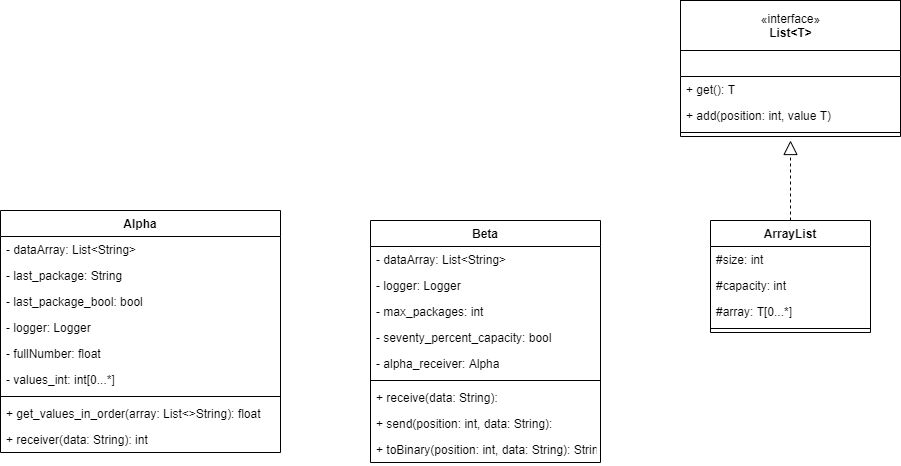

The diagram above was exported from draw.io. Its source (the exported page's mxGraphModel, read from the mxfile embedded in the PNG):
<mxGraphModel dx="2249" dy="1931" grid="1" gridSize="10" guides="1" tooltips="1" connect="1" arrows="1" fold="1" page="1" pageScale="1" pageWidth="827" pageHeight="1169" math="0" shadow="0">
  <root>
    <mxCell id="0" />
    <mxCell id="1" parent="0" />
    <mxCell id="3pyg6JyvyF72bWWiIsvR-11" value="ArrayList" style="swimlane;fontStyle=1;align=center;verticalAlign=top;childLayout=stackLayout;horizontal=1;startSize=26;horizontalStack=0;resizeParent=1;resizeParentMax=0;resizeLast=0;collapsible=1;marginBottom=0;" parent="1" vertex="1">
      <mxGeometry x="660" y="70" width="160" height="112" as="geometry" />
    </mxCell>
    <mxCell id="3pyg6JyvyF72bWWiIsvR-12" value="#size: int" style="text;strokeColor=none;fillColor=none;align=left;verticalAlign=top;spacingLeft=4;spacingRight=4;overflow=hidden;rotatable=0;points=[[0,0.5],[1,0.5]];portConstraint=eastwest;" parent="3pyg6JyvyF72bWWiIsvR-11" vertex="1">
      <mxGeometry y="26" width="160" height="26" as="geometry" />
    </mxCell>
    <mxCell id="3pyg6JyvyF72bWWiIsvR-15" value="#capacity: int" style="text;strokeColor=none;fillColor=none;align=left;verticalAlign=top;spacingLeft=4;spacingRight=4;overflow=hidden;rotatable=0;points=[[0,0.5],[1,0.5]];portConstraint=eastwest;" parent="3pyg6JyvyF72bWWiIsvR-11" vertex="1">
      <mxGeometry y="52" width="160" height="26" as="geometry" />
    </mxCell>
    <mxCell id="3pyg6JyvyF72bWWiIsvR-16" value="#array: T[0...*]" style="text;strokeColor=none;fillColor=none;align=left;verticalAlign=top;spacingLeft=4;spacingRight=4;overflow=hidden;rotatable=0;points=[[0,0.5],[1,0.5]];portConstraint=eastwest;" parent="3pyg6JyvyF72bWWiIsvR-11" vertex="1">
      <mxGeometry y="78" width="160" height="26" as="geometry" />
    </mxCell>
    <mxCell id="3pyg6JyvyF72bWWiIsvR-13" value="" style="line;strokeWidth=1;fillColor=none;align=left;verticalAlign=middle;spacingTop=-1;spacingLeft=3;spacingRight=3;rotatable=0;labelPosition=right;points=[];portConstraint=eastwest;" parent="3pyg6JyvyF72bWWiIsvR-11" vertex="1">
      <mxGeometry y="104" width="160" height="8" as="geometry" />
    </mxCell>
    <mxCell id="3pyg6JyvyF72bWWiIsvR-17" value="" style="swimlane;fontStyle=1;align=center;verticalAlign=top;childLayout=stackLayout;horizontal=1;startSize=26;horizontalStack=0;resizeParent=1;resizeParentMax=0;resizeLast=0;collapsible=1;marginBottom=0;" parent="1" vertex="1">
      <mxGeometry x="630" y="-100" width="220" height="86" as="geometry" />
    </mxCell>
    <mxCell id="q6WIZ7CDkjz0YTqA97Gx-1" value="+ get(): T" style="text;strokeColor=none;fillColor=none;align=left;verticalAlign=top;spacingLeft=4;spacingRight=4;overflow=hidden;rotatable=0;points=[[0,0.5],[1,0.5]];portConstraint=eastwest;" vertex="1" parent="3pyg6JyvyF72bWWiIsvR-17">
      <mxGeometry y="26" width="220" height="26" as="geometry" />
    </mxCell>
    <mxCell id="3pyg6JyvyF72bWWiIsvR-22" value="+ add(position: int, value T)" style="text;strokeColor=none;fillColor=none;align=left;verticalAlign=top;spacingLeft=4;spacingRight=4;overflow=hidden;rotatable=0;points=[[0,0.5],[1,0.5]];portConstraint=eastwest;" parent="3pyg6JyvyF72bWWiIsvR-17" vertex="1">
      <mxGeometry y="52" width="220" height="26" as="geometry" />
    </mxCell>
    <mxCell id="3pyg6JyvyF72bWWiIsvR-21" value="" style="line;strokeWidth=1;fillColor=none;align=left;verticalAlign=middle;spacingTop=-1;spacingLeft=3;spacingRight=3;rotatable=0;labelPosition=right;points=[];portConstraint=eastwest;" parent="3pyg6JyvyF72bWWiIsvR-17" vertex="1">
      <mxGeometry y="78" width="220" height="8" as="geometry" />
    </mxCell>
    <mxCell id="3pyg6JyvyF72bWWiIsvR-23" value="«interface»&lt;br&gt;&lt;b&gt;List&amp;lt;T&amp;gt;&lt;br&gt;&lt;/b&gt;" style="html=1;" parent="1" vertex="1">
      <mxGeometry x="630" y="-150" width="220" height="50" as="geometry" />
    </mxCell>
    <mxCell id="3pyg6JyvyF72bWWiIsvR-25" value="" style="endArrow=block;dashed=1;endFill=0;endSize=12;html=1;exitX=0.5;exitY=0;exitDx=0;exitDy=0;" parent="1" source="3pyg6JyvyF72bWWiIsvR-11" edge="1">
      <mxGeometry width="160" relative="1" as="geometry">
        <mxPoint x="620" y="10" as="sourcePoint" />
        <mxPoint x="740" y="-10" as="targetPoint" />
      </mxGeometry>
    </mxCell>
    <mxCell id="ENeLTp_Y3hsaej0Twlrv-1" value="Beta" style="swimlane;fontStyle=1;align=center;verticalAlign=top;childLayout=stackLayout;horizontal=1;startSize=26;horizontalStack=0;resizeParent=1;resizeParentMax=0;resizeLast=0;collapsible=1;marginBottom=0;" parent="1" vertex="1">
      <mxGeometry x="320" y="70" width="230" height="242" as="geometry" />
    </mxCell>
    <mxCell id="ENeLTp_Y3hsaej0Twlrv-2" value="- dataArray: List&lt;String&gt;" style="text;strokeColor=none;fillColor=none;align=left;verticalAlign=top;spacingLeft=4;spacingRight=4;overflow=hidden;rotatable=0;points=[[0,0.5],[1,0.5]];portConstraint=eastwest;" parent="ENeLTp_Y3hsaej0Twlrv-1" vertex="1">
      <mxGeometry y="26" width="230" height="26" as="geometry" />
    </mxCell>
    <mxCell id="q6WIZ7CDkjz0YTqA97Gx-3" value="- logger: Logger" style="text;strokeColor=none;fillColor=none;align=left;verticalAlign=top;spacingLeft=4;spacingRight=4;overflow=hidden;rotatable=0;points=[[0,0.5],[1,0.5]];portConstraint=eastwest;" vertex="1" parent="ENeLTp_Y3hsaej0Twlrv-1">
      <mxGeometry y="52" width="230" height="26" as="geometry" />
    </mxCell>
    <mxCell id="q6WIZ7CDkjz0YTqA97Gx-5" value="- max_packages: int" style="text;strokeColor=none;fillColor=none;align=left;verticalAlign=top;spacingLeft=4;spacingRight=4;overflow=hidden;rotatable=0;points=[[0,0.5],[1,0.5]];portConstraint=eastwest;" vertex="1" parent="ENeLTp_Y3hsaej0Twlrv-1">
      <mxGeometry y="78" width="230" height="26" as="geometry" />
    </mxCell>
    <mxCell id="q6WIZ7CDkjz0YTqA97Gx-6" value="- seventy_percent_capacity: bool" style="text;strokeColor=none;fillColor=none;align=left;verticalAlign=top;spacingLeft=4;spacingRight=4;overflow=hidden;rotatable=0;points=[[0,0.5],[1,0.5]];portConstraint=eastwest;" vertex="1" parent="ENeLTp_Y3hsaej0Twlrv-1">
      <mxGeometry y="104" width="230" height="26" as="geometry" />
    </mxCell>
    <mxCell id="q6WIZ7CDkjz0YTqA97Gx-4" value="- alpha_receiver: Alpha" style="text;strokeColor=none;fillColor=none;align=left;verticalAlign=top;spacingLeft=4;spacingRight=4;overflow=hidden;rotatable=0;points=[[0,0.5],[1,0.5]];portConstraint=eastwest;" vertex="1" parent="ENeLTp_Y3hsaej0Twlrv-1">
      <mxGeometry y="130" width="230" height="26" as="geometry" />
    </mxCell>
    <mxCell id="ENeLTp_Y3hsaej0Twlrv-5" value="" style="line;strokeWidth=1;fillColor=none;align=left;verticalAlign=middle;spacingTop=-1;spacingLeft=3;spacingRight=3;rotatable=0;labelPosition=right;points=[];portConstraint=eastwest;" parent="ENeLTp_Y3hsaej0Twlrv-1" vertex="1">
      <mxGeometry y="156" width="230" height="8" as="geometry" />
    </mxCell>
    <mxCell id="ENeLTp_Y3hsaej0Twlrv-6" value="+ receive(data: String): " style="text;strokeColor=none;fillColor=none;align=left;verticalAlign=top;spacingLeft=4;spacingRight=4;overflow=hidden;rotatable=0;points=[[0,0.5],[1,0.5]];portConstraint=eastwest;" parent="ENeLTp_Y3hsaej0Twlrv-1" vertex="1">
      <mxGeometry y="164" width="230" height="26" as="geometry" />
    </mxCell>
    <mxCell id="ENeLTp_Y3hsaej0Twlrv-7" value="+ send(position: int, data: String): " style="text;strokeColor=none;fillColor=none;align=left;verticalAlign=top;spacingLeft=4;spacingRight=4;overflow=hidden;rotatable=0;points=[[0,0.5],[1,0.5]];portConstraint=eastwest;" parent="ENeLTp_Y3hsaej0Twlrv-1" vertex="1">
      <mxGeometry y="190" width="230" height="26" as="geometry" />
    </mxCell>
    <mxCell id="q6WIZ7CDkjz0YTqA97Gx-2" value="+ toBinary(position: int, data: String): String" style="text;strokeColor=none;fillColor=none;align=left;verticalAlign=top;spacingLeft=4;spacingRight=4;overflow=hidden;rotatable=0;points=[[0,0.5],[1,0.5]];portConstraint=eastwest;" vertex="1" parent="ENeLTp_Y3hsaej0Twlrv-1">
      <mxGeometry y="216" width="230" height="26" as="geometry" />
    </mxCell>
    <mxCell id="ENeLTp_Y3hsaej0Twlrv-8" value="Alpha" style="swimlane;fontStyle=1;align=center;verticalAlign=top;childLayout=stackLayout;horizontal=1;startSize=26;horizontalStack=0;resizeParent=1;resizeParentMax=0;resizeLast=0;collapsible=1;marginBottom=0;" parent="1" vertex="1">
      <mxGeometry x="-50" y="60" width="280" height="242" as="geometry" />
    </mxCell>
    <mxCell id="ENeLTp_Y3hsaej0Twlrv-9" value="- dataArray: List&lt;String&gt;" style="text;strokeColor=none;fillColor=none;align=left;verticalAlign=top;spacingLeft=4;spacingRight=4;overflow=hidden;rotatable=0;points=[[0,0.5],[1,0.5]];portConstraint=eastwest;" parent="ENeLTp_Y3hsaej0Twlrv-8" vertex="1">
      <mxGeometry y="26" width="280" height="26" as="geometry" />
    </mxCell>
    <mxCell id="q6WIZ7CDkjz0YTqA97Gx-7" value="- last_package: String" style="text;strokeColor=none;fillColor=none;align=left;verticalAlign=top;spacingLeft=4;spacingRight=4;overflow=hidden;rotatable=0;points=[[0,0.5],[1,0.5]];portConstraint=eastwest;" vertex="1" parent="ENeLTp_Y3hsaej0Twlrv-8">
      <mxGeometry y="52" width="280" height="26" as="geometry" />
    </mxCell>
    <mxCell id="q6WIZ7CDkjz0YTqA97Gx-9" value="- last_package_bool: bool" style="text;strokeColor=none;fillColor=none;align=left;verticalAlign=top;spacingLeft=4;spacingRight=4;overflow=hidden;rotatable=0;points=[[0,0.5],[1,0.5]];portConstraint=eastwest;" vertex="1" parent="ENeLTp_Y3hsaej0Twlrv-8">
      <mxGeometry y="78" width="280" height="26" as="geometry" />
    </mxCell>
    <mxCell id="q6WIZ7CDkjz0YTqA97Gx-10" value="- logger: Logger" style="text;strokeColor=none;fillColor=none;align=left;verticalAlign=top;spacingLeft=4;spacingRight=4;overflow=hidden;rotatable=0;points=[[0,0.5],[1,0.5]];portConstraint=eastwest;" vertex="1" parent="ENeLTp_Y3hsaej0Twlrv-8">
      <mxGeometry y="104" width="280" height="26" as="geometry" />
    </mxCell>
    <mxCell id="q6WIZ7CDkjz0YTqA97Gx-8" value="- fullNumber: float" style="text;strokeColor=none;fillColor=none;align=left;verticalAlign=top;spacingLeft=4;spacingRight=4;overflow=hidden;rotatable=0;points=[[0,0.5],[1,0.5]];portConstraint=eastwest;" vertex="1" parent="ENeLTp_Y3hsaej0Twlrv-8">
      <mxGeometry y="130" width="280" height="26" as="geometry" />
    </mxCell>
    <mxCell id="q6WIZ7CDkjz0YTqA97Gx-11" value="- values_int: int[0...*]" style="text;strokeColor=none;fillColor=none;align=left;verticalAlign=top;spacingLeft=4;spacingRight=4;overflow=hidden;rotatable=0;points=[[0,0.5],[1,0.5]];portConstraint=eastwest;" vertex="1" parent="ENeLTp_Y3hsaej0Twlrv-8">
      <mxGeometry y="156" width="280" height="26" as="geometry" />
    </mxCell>
    <mxCell id="ENeLTp_Y3hsaej0Twlrv-10" value="" style="line;strokeWidth=1;fillColor=none;align=left;verticalAlign=middle;spacingTop=-1;spacingLeft=3;spacingRight=3;rotatable=0;labelPosition=right;points=[];portConstraint=eastwest;" parent="ENeLTp_Y3hsaej0Twlrv-8" vertex="1">
      <mxGeometry y="182" width="280" height="8" as="geometry" />
    </mxCell>
    <mxCell id="ENeLTp_Y3hsaej0Twlrv-11" value="+ get_values_in_order(array: List&lt;&gt;String): float" style="text;strokeColor=none;fillColor=none;align=left;verticalAlign=top;spacingLeft=4;spacingRight=4;overflow=hidden;rotatable=0;points=[[0,0.5],[1,0.5]];portConstraint=eastwest;" parent="ENeLTp_Y3hsaej0Twlrv-8" vertex="1">
      <mxGeometry y="190" width="280" height="26" as="geometry" />
    </mxCell>
    <mxCell id="q6WIZ7CDkjz0YTqA97Gx-13" value="+ receiver(data: String): int" style="text;strokeColor=none;fillColor=none;align=left;verticalAlign=top;spacingLeft=4;spacingRight=4;overflow=hidden;rotatable=0;points=[[0,0.5],[1,0.5]];portConstraint=eastwest;" vertex="1" parent="ENeLTp_Y3hsaej0Twlrv-8">
      <mxGeometry y="216" width="280" height="26" as="geometry" />
    </mxCell>
  </root>
</mxGraphModel>